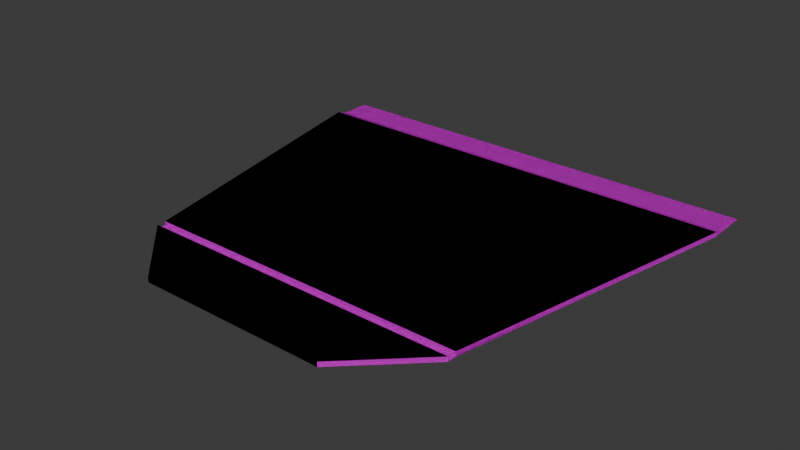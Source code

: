 # Source: trench_1.blend  (saved by Blender 5.1.30; exported with 4.5.12 LTS)
import bpy
from mathutils import Matrix  # noqa: F401  (used for matrix-valued properties, if any)

bpy.ops.wm.read_factory_settings(use_empty=True)
scene = bpy.context.scene
scene.name = 'Scene'

# ---- collections
col_collection = bpy.data.collections.new('Collection'); scene.collection.children.link(col_collection)

# ---- images (referenced by path relative to the original .blend; pixels are not part of the script)
import os
ASSET_DIR = os.environ.get("B2B_ASSET_DIR", "")  # directory of the original .blend (textures are referenced by path, not embedded)
HERE = os.path.dirname(os.path.abspath(__file__))  # packed textures are extracted next to this script under _unpacked/

def load_image(name, relpath, width, height, colorspace="sRGB"):
    """Load a texture the original file referenced (path relative to the .blend, or extracted next to this script)."""
    p = next((c for c in (os.path.join(HERE, relpath), os.path.join(ASSET_DIR, relpath)) if relpath and os.path.exists(c)), "")
    if p:
        img = bpy.data.images.load(p, check_existing=True)
        img.name = name
    else:  # same state as the original file: an image datablock whose file is absent (Cycles renders it pink)
        img = bpy.data.images.new(name, width, height)
        img.source = "FILE"
        img.filepath = "//" + (relpath or name)
    img.colorspace_settings.name = colorspace
    return img
img_dirt_color_png = load_image('dirt_color.png', 'dirt_color.png', 1024, 1024, 'sRGB')
img_dirt_color_png_001 = load_image('dirt_color.png.001', 'dirt_color.png', 1024, 1024, 'sRGB')

# ---- materials (node trees are filled in below, after node groups)
mat_material = bpy.data.materials.new('Material')
mat_material.use_backface_culling_lightprobe_volume = False
mat_material.use_transparent_shadow = False
mat_material_001 = bpy.data.materials.new('Material.001')
mat_material_001.use_backface_culling_lightprobe_volume = False
mat_material_001.use_transparent_shadow = False

# ---- material node trees
mat_material.use_nodes = True; mat_material.node_tree.nodes.clear()
_N = mat_material.node_tree.nodes; _L = mat_material.node_tree.links
n0 = _N.new('ShaderNodeBsdfPrincipled'); n0.name = 'Principled BSDF'; n0.location = (10, 300)
n0.inputs[3].default_value = 1.45
n1 = _N.new('ShaderNodeOutputMaterial'); n1.name = 'Material Output'; n1.location = (300, 300)
n2 = _N.new('ShaderNodeTexImage'); n2.name = 'Image Texture'; n2.location = (-280, 280)
n2.image = img_dirt_color_png
_L.new(n0.outputs[0], n1.inputs[0])
_L.new(n2.outputs[0], n0.inputs[0])
n1.is_active_output = True
mat_material_001.use_nodes = True; mat_material_001.node_tree.nodes.clear()
_N = mat_material_001.node_tree.nodes; _L = mat_material_001.node_tree.links
n0 = _N.new('ShaderNodeBsdfPrincipled'); n0.name = 'Principled BSDF'; n0.location = (10, 300)
n0.inputs[3].default_value = 1.45
n1 = _N.new('ShaderNodeOutputMaterial'); n1.name = 'Material Output'; n1.location = (300, 300)
n2 = _N.new('ShaderNodeTexImage'); n2.name = 'Image Texture'; n2.location = (-280, 280)
n2.image = img_dirt_color_png_001
_L.new(n0.outputs[0], n1.inputs[0])
_L.new(n2.outputs[0], n0.inputs[0])
n1.is_active_output = True

# ---- world
world_world = bpy.data.worlds.new('World'); scene.world = world_world
world_world.use_nodes = True; world_world.node_tree.nodes.clear()
_N = world_world.node_tree.nodes; _L = world_world.node_tree.links
n0 = _N.new('ShaderNodeOutputWorld'); n0.name = 'World Output'; n0.location = (300, 300)
n1 = _N.new('ShaderNodeBackground'); n1.name = 'Background'; n1.location = (10, 300)
n1.inputs[0].default_value = (0.05088, 0.05088, 0.05088, 1.0)
_L.new(n1.outputs[0], n0.inputs[0])
n0.is_active_output = True
world_world.color = (0.05088, 0.05088, 0.05088)
world_world.use_sun_shadow = False
world_world.sun_shadow_jitter_overblur = 0.0

# ---- meshes
me_cube_001 = bpy.data.meshes.new('Cube.001')
me_cube_001.from_pydata([(-1.028, -1.0, -1.526), (-1.028, -1.0, 1.0), (-2.439, 1.24, -1.526), (-2.439, 1.24, -1.145), (1.028, -1.0, -1.526), (1.028, -1.0, 1.0), (2.439, 1.24, -1.526), (2.439, 1.24, -1.145), (-1.77, -0.6, -1.526), (-1.77, -0.5974, 1.0), (1.77, -0.6, -1.526), (1.77, -0.5974, 1.0), (-1.767, -0.6451, -1.526), (1.767, -0.6451, 1.0), (-1.767, -0.6451, 1.0), (1.767, -0.6451, -1.526), (-1.766, -0.6393, -0.9735), (1.766, -0.6372, -1.526), (-1.766, -0.6372, -1.526), (1.766, -0.6393, -0.9735), (-1.768, -0.5999, -0.9204), (1.768, -0.6113, -1.526), (-1.768, -0.6113, -1.526), (1.768, -0.5999, -0.9204), (-2.441, 1.009, 1.0), (2.441, 1.008, -1.526), (-2.441, 1.008, -1.526), (2.441, 1.009, 1.0), (-2.44, 1.069, -1.175), (2.44, 1.069, -1.526), (-2.44, 1.069, -1.526), (2.44, 1.069, -1.175)], [], [(30, 28, 3, 2), (2, 3, 7, 6), (15, 13, 5, 4), (4, 5, 1, 0), (12, 15, 4, 0), (13, 14, 1, 5), (27, 24, 9, 11), (26, 25, 10, 8), (25, 27, 11, 10), (22, 20, 9, 8), (0, 1, 14, 12), (19, 16, 14, 13), (18, 17, 15, 12), (17, 19, 13, 15), (21, 23, 19, 17), (22, 21, 17, 18), (23, 20, 16, 19), (12, 14, 16, 18), (11, 9, 20, 23), (8, 10, 21, 22), (10, 11, 23, 21), (18, 16, 20, 22), (29, 31, 27, 25), (30, 29, 25, 26), (31, 28, 24, 27), (8, 9, 24, 26), (7, 3, 28, 31), (2, 6, 29, 30), (6, 7, 31, 29), (26, 24, 28, 30)])
_uv = me_cube_001.uv_layers.new(name='UVMap')
_uv.uv.foreach_set('vector', [0.375, 0.2187, 0.625, 0.2187, 0.625, 0.25, 0.375, 0.25, 0.375, 0.25, 0.625, 0.25, 0.625, 0.5, 0.375, 0.5, 0.375, 0.6875, 0.625, 0.6875, 0.625, 0.75, 0.375, 0.75, 0.375, 0.75, 0.625, 0.75, 0.625, 1.0, 0.375, 1.0, 0.125, 0.6875, 0.375, 0.6875, 0.375, 0.75, 0.125, 0.75, 0.625, 0.6875, 0.875, 0.6875, 0.875, 0.75, 0.625, 0.75, 0.625, 0.5625, 0.875, 0.5625, 0.875, 0.625, 0.625, 0.625, 0.125, 0.5625, 0.375, 0.5625, 0.375, 0.625, 0.125, 0.625, 0.375, 0.5625, 0.625, 0.5625, 0.625, 0.625, 0.375, 0.625, 0.375, 0.1093, 0.625, 0.1093, 0.625, 0.125, 0.375, 0.125, 0.375, 0.0, 0.625, 0.0, 0.625, 0.06249, 0.375, 0.06249, 0.625, 0.6563, 0.875, 0.6563, 0.875, 0.6875, 0.625, 0.6875, 0.125, 0.6563, 0.375, 0.6563, 0.375, 0.6875, 0.125, 0.6875, 0.375, 0.6563, 0.625, 0.6563, 0.625, 0.6875, 0.375, 0.6875, 0.375, 0.6407, 0.625, 0.6407, 0.625, 0.6563, 0.375, 0.6563, 0.125, 0.6407, 0.375, 0.6407, 0.375, 0.6563, 0.125, 0.6563, 0.625, 0.6407, 0.875, 0.6407, 0.875, 0.6563, 0.625, 0.6563, 0.375, 0.06249, 0.625, 0.06249, 0.625, 0.09373, 0.375, 0.09373, 0.625, 0.625, 0.875, 0.625, 0.875, 0.6407, 0.625, 0.6407, 0.125, 0.625, 0.375, 0.625, 0.375, 0.6407, 0.125, 0.6407, 0.375, 0.625, 0.625, 0.625, 0.625, 0.6407, 0.375, 0.6407, 0.375, 0.09373, 0.625, 0.09373, 0.625, 0.1093, 0.375, 0.1093, 0.375, 0.5313, 0.625, 0.5313, 0.625, 0.5625, 0.375, 0.5625, 0.125, 0.5313, 0.375, 0.5313, 0.375, 0.5625, 0.125, 0.5625, 0.625, 0.5313, 0.875, 0.5313, 0.875, 0.5625, 0.625, 0.5625, 0.375, 0.125, 0.625, 0.125, 0.625, 0.1875, 0.375, 0.1875, 0.625, 0.5, 0.875, 0.5, 0.875, 0.5313, 0.625, 0.5313, 0.125, 0.5, 0.375, 0.5, 0.375, 0.5313, 0.125, 0.5313, 0.375, 0.5, 0.625, 0.5, 0.625, 0.5313, 0.375, 0.5313, 0.375, 0.1875, 0.625, 0.1875, 0.625, 0.2187, 0.375, 0.2187])
me_cube_001.materials.append(mat_material)
me_cube_001.use_mirror_x = True
me_cube_001.update()
me_cube_002 = bpy.data.meshes.new('Cube.002')
me_cube_002.from_pydata([(-1.028, -1.0, -1.526), (-1.028, -1.0, 1.0), (-2.439, 1.24, -1.526), (-2.439, 1.24, -1.145), (1.028, -1.0, -1.526), (1.028, -1.0, 1.0), (2.439, 1.24, -1.526), (2.439, 1.24, -1.145), (-1.77, -0.6, -1.526), (-1.77, -0.5974, 1.0), (1.77, -0.6, -1.526), (1.77, -0.5974, 1.0), (-1.767, -0.6451, -1.526), (1.767, -0.6451, 1.0), (-1.767, -0.6451, 1.0), (1.767, -0.6451, -1.526), (-1.766, -0.6393, -0.9735), (1.766, -0.6372, -1.526), (-1.766, -0.6372, -1.526), (1.766, -0.6393, -0.9735), (-1.768, -0.5999, -0.9204), (1.768, -0.6113, -1.526), (-1.768, -0.6113, -1.526), (1.768, -0.5999, -0.9204), (-2.441, 1.009, 1.0), (2.441, 1.008, -1.526), (-2.441, 1.008, -1.526), (2.441, 1.009, 1.0), (-2.44, 1.069, -1.175), (2.44, 1.069, -1.526), (-2.44, 1.069, -1.526), (2.44, 1.069, -1.175)], [], [(30, 28, 3, 2), (2, 3, 7, 6), (15, 13, 5, 4), (4, 5, 1, 0), (12, 15, 4, 0), (13, 14, 1, 5), (27, 24, 9, 11), (26, 25, 10, 8), (25, 27, 11, 10), (22, 20, 9, 8), (0, 1, 14, 12), (19, 16, 14, 13), (18, 17, 15, 12), (17, 19, 13, 15), (21, 23, 19, 17), (22, 21, 17, 18), (23, 20, 16, 19), (12, 14, 16, 18), (11, 9, 20, 23), (8, 10, 21, 22), (10, 11, 23, 21), (18, 16, 20, 22), (29, 31, 27, 25), (30, 29, 25, 26), (31, 28, 24, 27), (8, 9, 24, 26), (7, 3, 28, 31), (2, 6, 29, 30), (6, 7, 31, 29), (26, 24, 28, 30)])
_uv = me_cube_002.uv_layers.new(name='UVMap')
_uv.uv.foreach_set('vector', [0.375, 0.2187, 0.625, 0.2187, 0.625, 0.25, 0.375, 0.25, 0.375, 0.25, 0.625, 0.25, 0.625, 0.5, 0.375, 0.5, 0.375, 0.6875, 0.625, 0.6875, 0.625, 0.75, 0.375, 0.75, 0.375, 0.75, 0.625, 0.75, 0.625, 1.0, 0.375, 1.0, 0.125, 0.6875, 0.375, 0.6875, 0.375, 0.75, 0.125, 0.75, 0.625, 0.6875, 0.875, 0.6875, 0.875, 0.75, 0.625, 0.75, 0.625, 0.5625, 0.875, 0.5625, 0.875, 0.625, 0.625, 0.625, 0.125, 0.5625, 0.375, 0.5625, 0.375, 0.625, 0.125, 0.625, 0.375, 0.5625, 0.625, 0.5625, 0.625, 0.625, 0.375, 0.625, 0.375, 0.1093, 0.625, 0.1093, 0.625, 0.125, 0.375, 0.125, 0.375, 0.0, 0.625, 0.0, 0.625, 0.06249, 0.375, 0.06249, 0.625, 0.6563, 0.875, 0.6563, 0.875, 0.6875, 0.625, 0.6875, 0.125, 0.6563, 0.375, 0.6563, 0.375, 0.6875, 0.125, 0.6875, 0.375, 0.6563, 0.625, 0.6563, 0.625, 0.6875, 0.375, 0.6875, 0.375, 0.6407, 0.625, 0.6407, 0.625, 0.6563, 0.375, 0.6563, 0.125, 0.6407, 0.375, 0.6407, 0.375, 0.6563, 0.125, 0.6563, 0.625, 0.6407, 0.875, 0.6407, 0.875, 0.6563, 0.625, 0.6563, 0.375, 0.06249, 0.625, 0.06249, 0.625, 0.09373, 0.375, 0.09373, 0.625, 0.625, 0.875, 0.625, 0.875, 0.6407, 0.625, 0.6407, 0.125, 0.625, 0.375, 0.625, 0.375, 0.6407, 0.125, 0.6407, 0.375, 0.625, 0.625, 0.625, 0.625, 0.6407, 0.375, 0.6407, 0.375, 0.09373, 0.625, 0.09373, 0.625, 0.1093, 0.375, 0.1093, 0.375, 0.5313, 0.625, 0.5313, 0.625, 0.5625, 0.375, 0.5625, 0.125, 0.5313, 0.375, 0.5313, 0.375, 0.5625, 0.125, 0.5625, 0.625, 0.5313, 0.875, 0.5313, 0.875, 0.5625, 0.625, 0.5625, 0.375, 0.125, 0.625, 0.125, 0.625, 0.1875, 0.375, 0.1875, 0.625, 0.5, 0.875, 0.5, 0.875, 0.5313, 0.625, 0.5313, 0.125, 0.5, 0.375, 0.5, 0.375, 0.5313, 0.125, 0.5313, 0.375, 0.5, 0.625, 0.5, 0.625, 0.5313, 0.375, 0.5313, 0.375, 0.1875, 0.625, 0.1875, 0.625, 0.2187, 0.375, 0.2187])
me_cube_002.materials.append(mat_material_001)
me_cube_002.use_mirror_x = True
me_cube_002.update()

# ---- objects
ob_trench = bpy.data.objects.new('Trench', me_cube_001)
ob_trench_colonly = bpy.data.objects.new('Trench-colonly', me_cube_002)

# ---- transforms, parenting, visibility, modifiers, constraints
ob_trench.location = (0.0, 0.0, 0.0)
ob_trench.scale = (50.0, 100.0, 1.0)
ob_trench.use_mesh_mirror_x = True
ob_trench_colonly.location = (0.0, 0.0, 0.0)
ob_trench_colonly.scale = (50.0, 100.0, 1.0)
ob_trench_colonly.use_mesh_mirror_x = True

# ---- collection membership
col_collection.objects.link(ob_trench)
col_collection.objects.link(ob_trench_colonly)

# ---- scene / render settings (as saved in the file)
scene.frame_start = 1; scene.frame_end = 250; scene.frame_set(1)
scene.render.engine = 'BLENDER_EEVEE_NEXT'
scene.render.bake_bias = 0.0
scene.render.bake_samples = 0
scene.cycles.sampling_pattern = 'TABULATED_SOBOL'
bpy.context.view_layer.update()

# ---- added for rendering (the .blend has no active camera and no usable light): camera, sun
cam_auto = bpy.data.cameras.new('AutoCamera')
cam_auto.lens = 50.0
cam_auto.sensor_width = 36.0
cam_auto.clip_end = 5379.19
ob_auto_camera = bpy.data.objects.new('AutoCamera', cam_auto)
scene.collection.objects.link(ob_auto_camera)
ob_auto_camera.location = (306.508, -355.834, 244.944)
ob_auto_camera.rotation_euler = (1.09748, -7.21219e-08, 0.694738)
scene.camera = ob_auto_camera
light_auto_sun = bpy.data.lights.new('AutoSun', 'SUN')
light_auto_sun.energy = 3.0
light_auto_sun.angle = 0.0523599
ob_auto_sun = bpy.data.objects.new('AutoSun', light_auto_sun)
scene.collection.objects.link(ob_auto_sun)
ob_auto_sun.rotation_euler = (0.872665, 0.174533, 0.523599)
bpy.context.view_layer.update()
